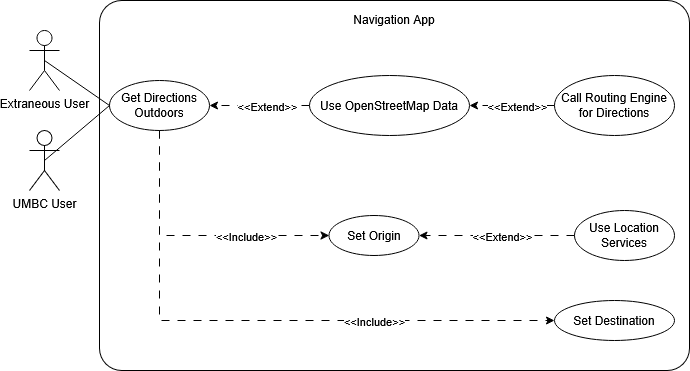

The diagram above was exported from draw.io. Its source (the exported page's mxGraphModel, read from the mxfile embedded in the PNG):
<mxGraphModel dx="2066" dy="1130" grid="1" gridSize="10" guides="1" tooltips="1" connect="1" arrows="1" fold="1" page="1" pageScale="1" pageWidth="850" pageHeight="1100" math="0" shadow="0">
  <root>
    <mxCell id="i56RIFzsXs4g5e_qrloY-0" />
    <mxCell id="i56RIFzsXs4g5e_qrloY-1" parent="i56RIFzsXs4g5e_qrloY-0" />
    <mxCell id="i56RIFzsXs4g5e_qrloY-2" value="UMBC User" style="shape=umlActor;verticalLabelPosition=bottom;verticalAlign=top;html=1;outlineConnect=0;" parent="i56RIFzsXs4g5e_qrloY-1" vertex="1">
      <mxGeometry x="90" y="350" width="30" height="60" as="geometry" />
    </mxCell>
    <mxCell id="i56RIFzsXs4g5e_qrloY-4" value="&lt;div&gt;Navigation App&lt;/div&gt;&lt;div&gt;&lt;br&gt;&lt;/div&gt;&lt;div&gt;&lt;br&gt;&lt;/div&gt;&lt;div&gt;&lt;br&gt;&lt;/div&gt;&lt;div&gt;&lt;br&gt;&lt;/div&gt;&lt;div&gt;&lt;br&gt;&lt;/div&gt;&lt;div&gt;&lt;br&gt;&lt;/div&gt;&lt;div&gt;&lt;br&gt;&lt;/div&gt;&lt;div&gt;&lt;br&gt;&lt;/div&gt;&lt;div&gt;&lt;br&gt;&lt;/div&gt;&lt;div&gt;&lt;br&gt;&lt;/div&gt;&lt;div&gt;&lt;br&gt;&lt;/div&gt;&lt;div&gt;&lt;br&gt;&lt;/div&gt;&lt;div&gt;&lt;br&gt;&lt;/div&gt;&lt;div&gt;&lt;br&gt;&lt;/div&gt;&lt;div&gt;&lt;br&gt;&lt;/div&gt;&lt;div&gt;&lt;br&gt;&lt;/div&gt;&lt;div&gt;&lt;br&gt;&lt;/div&gt;&lt;div&gt;&lt;br&gt;&lt;/div&gt;&lt;div&gt;&lt;br&gt;&lt;/div&gt;&lt;div&gt;&lt;br&gt;&lt;/div&gt;&lt;div&gt;&lt;br&gt;&lt;/div&gt;&lt;div&gt;&lt;br&gt;&lt;/div&gt;&lt;div&gt;&lt;br&gt;&lt;/div&gt;" style="rounded=1;whiteSpace=wrap;html=1;fillColor=none;arcSize=6;align=center;" parent="i56RIFzsXs4g5e_qrloY-1" vertex="1">
      <mxGeometry x="160" y="220" width="590" height="370" as="geometry" />
    </mxCell>
    <mxCell id="i56RIFzsXs4g5e_qrloY-8" style="edgeStyle=orthogonalEdgeStyle;rounded=0;orthogonalLoop=1;jettySize=auto;html=1;entryX=0;entryY=0.5;entryDx=0;entryDy=0;dashed=1;dashPattern=8 8;exitX=0.5;exitY=1;exitDx=0;exitDy=0;" parent="i56RIFzsXs4g5e_qrloY-1" source="i56RIFzsXs4g5e_qrloY-35" target="i56RIFzsXs4g5e_qrloY-15" edge="1">
      <mxGeometry relative="1" as="geometry">
        <Array as="points">
          <mxPoint x="220" y="455" />
        </Array>
        <mxPoint x="250" y="400" as="sourcePoint" />
      </mxGeometry>
    </mxCell>
    <mxCell id="i56RIFzsXs4g5e_qrloY-9" value="&amp;lt;&amp;lt;Include&amp;gt;&amp;gt;" style="edgeLabel;html=1;align=center;verticalAlign=middle;resizable=0;points=[];" parent="i56RIFzsXs4g5e_qrloY-8" vertex="1" connectable="0">
      <mxGeometry x="0.084" y="-3" relative="1" as="geometry">
        <mxPoint x="42" y="-3" as="offset" />
      </mxGeometry>
    </mxCell>
    <mxCell id="i56RIFzsXs4g5e_qrloY-10" style="edgeStyle=orthogonalEdgeStyle;rounded=0;orthogonalLoop=1;jettySize=auto;html=1;entryX=0;entryY=0.5;entryDx=0;entryDy=0;dashed=1;dashPattern=8 8;exitX=0.5;exitY=1;exitDx=0;exitDy=0;" parent="i56RIFzsXs4g5e_qrloY-1" source="i56RIFzsXs4g5e_qrloY-35" target="i56RIFzsXs4g5e_qrloY-16" edge="1">
      <mxGeometry relative="1" as="geometry">
        <Array as="points">
          <mxPoint x="220" y="540" />
        </Array>
        <mxPoint x="230" y="470" as="sourcePoint" />
      </mxGeometry>
    </mxCell>
    <mxCell id="i56RIFzsXs4g5e_qrloY-11" value="&amp;lt;&amp;lt;Include&amp;gt;&amp;gt;" style="edgeLabel;html=1;align=center;verticalAlign=middle;resizable=0;points=[];" parent="i56RIFzsXs4g5e_qrloY-10" vertex="1" connectable="0">
      <mxGeometry x="0.2955" y="1" relative="1" as="geometry">
        <mxPoint x="25" y="1" as="offset" />
      </mxGeometry>
    </mxCell>
    <mxCell id="i56RIFzsXs4g5e_qrloY-13" style="edgeStyle=orthogonalEdgeStyle;rounded=0;orthogonalLoop=1;jettySize=auto;html=1;exitX=0;exitY=0.5;exitDx=0;exitDy=0;entryX=1;entryY=0.5;entryDx=0;entryDy=0;dashed=1;dashPattern=8 8;" parent="i56RIFzsXs4g5e_qrloY-1" source="i56RIFzsXs4g5e_qrloY-23" target="i56RIFzsXs4g5e_qrloY-15" edge="1">
      <mxGeometry relative="1" as="geometry" />
    </mxCell>
    <mxCell id="i56RIFzsXs4g5e_qrloY-14" value="&amp;lt;&amp;lt;Extend&amp;gt;&amp;gt;" style="edgeLabel;html=1;align=center;verticalAlign=middle;resizable=0;points=[];" parent="i56RIFzsXs4g5e_qrloY-13" vertex="1" connectable="0">
      <mxGeometry x="-0.166" y="-1" relative="1" as="geometry">
        <mxPoint x="-8" y="1" as="offset" />
      </mxGeometry>
    </mxCell>
    <mxCell id="i56RIFzsXs4g5e_qrloY-15" value="Set Origin" style="ellipse;whiteSpace=wrap;html=1;fillColor=none;" parent="i56RIFzsXs4g5e_qrloY-1" vertex="1">
      <mxGeometry x="389.5" y="435" width="90" height="40" as="geometry" />
    </mxCell>
    <mxCell id="i56RIFzsXs4g5e_qrloY-16" value="Set Destination" style="ellipse;whiteSpace=wrap;html=1;fillColor=none;" parent="i56RIFzsXs4g5e_qrloY-1" vertex="1">
      <mxGeometry x="615" y="520" width="120" height="40" as="geometry" />
    </mxCell>
    <mxCell id="i56RIFzsXs4g5e_qrloY-23" value="Use Location Services" style="ellipse;whiteSpace=wrap;html=1;fillColor=none;" parent="i56RIFzsXs4g5e_qrloY-1" vertex="1">
      <mxGeometry x="635" y="430" width="100" height="50" as="geometry" />
    </mxCell>
    <mxCell id="i56RIFzsXs4g5e_qrloY-34" value="Extraneous User" style="shape=umlActor;verticalLabelPosition=bottom;verticalAlign=top;html=1;outlineConnect=0;" parent="i56RIFzsXs4g5e_qrloY-1" vertex="1">
      <mxGeometry x="90" y="250" width="30" height="60" as="geometry" />
    </mxCell>
    <mxCell id="i56RIFzsXs4g5e_qrloY-35" value="Get Directions Outdoors" style="ellipse;whiteSpace=wrap;html=1;fillColor=none;" parent="i56RIFzsXs4g5e_qrloY-1" vertex="1">
      <mxGeometry x="170" y="300" width="100" height="50" as="geometry" />
    </mxCell>
    <mxCell id="i56RIFzsXs4g5e_qrloY-40" value="" style="endArrow=none;html=1;rounded=0;exitX=0.5;exitY=0.5;exitDx=0;exitDy=0;exitPerimeter=0;entryX=0;entryY=0.5;entryDx=0;entryDy=0;" parent="i56RIFzsXs4g5e_qrloY-1" source="i56RIFzsXs4g5e_qrloY-34" target="i56RIFzsXs4g5e_qrloY-35" edge="1">
      <mxGeometry width="50" height="50" relative="1" as="geometry">
        <mxPoint x="500" y="-30" as="sourcePoint" />
        <mxPoint x="550" y="-80" as="targetPoint" />
      </mxGeometry>
    </mxCell>
    <mxCell id="eiy635cHhUFCWd30x6Ou-1" value="" style="endArrow=none;html=1;rounded=0;exitX=0.5;exitY=0.5;exitDx=0;exitDy=0;exitPerimeter=0;entryX=0;entryY=0.5;entryDx=0;entryDy=0;" parent="i56RIFzsXs4g5e_qrloY-1" source="i56RIFzsXs4g5e_qrloY-2" target="i56RIFzsXs4g5e_qrloY-35" edge="1">
      <mxGeometry width="50" height="50" relative="1" as="geometry">
        <mxPoint x="400" y="180" as="sourcePoint" />
        <mxPoint x="450" y="130" as="targetPoint" />
      </mxGeometry>
    </mxCell>
    <mxCell id="jqA40AEwEOSkFaP-Cugo-1" value="Use OpenStreetMap Data" style="ellipse;whiteSpace=wrap;html=1;fillColor=none;" vertex="1" parent="i56RIFzsXs4g5e_qrloY-1">
      <mxGeometry x="370" y="295" width="160" height="60" as="geometry" />
    </mxCell>
    <mxCell id="jqA40AEwEOSkFaP-Cugo-2" value="" style="endArrow=classic;html=1;rounded=0;exitX=0;exitY=0.5;exitDx=0;exitDy=0;entryX=1;entryY=0.5;entryDx=0;entryDy=0;dashed=1;dashPattern=8 8;" edge="1" parent="i56RIFzsXs4g5e_qrloY-1" source="jqA40AEwEOSkFaP-Cugo-1" target="i56RIFzsXs4g5e_qrloY-35">
      <mxGeometry width="50" height="50" relative="1" as="geometry">
        <mxPoint x="455" y="820" as="sourcePoint" />
        <mxPoint x="265" y="755" as="targetPoint" />
      </mxGeometry>
    </mxCell>
    <mxCell id="jqA40AEwEOSkFaP-Cugo-3" value="&lt;div&gt;&amp;lt;&amp;lt;Extend&amp;gt;&amp;gt;&lt;/div&gt;" style="edgeLabel;html=1;align=center;verticalAlign=middle;resizable=0;points=[];" vertex="1" connectable="0" parent="jqA40AEwEOSkFaP-Cugo-2">
      <mxGeometry x="-0.1413" y="-2" relative="1" as="geometry">
        <mxPoint y="2" as="offset" />
      </mxGeometry>
    </mxCell>
    <mxCell id="jqA40AEwEOSkFaP-Cugo-4" value="Call Routing Engine for Directions" style="ellipse;whiteSpace=wrap;html=1;fillColor=none;" vertex="1" parent="i56RIFzsXs4g5e_qrloY-1">
      <mxGeometry x="615" y="295" width="120" height="60" as="geometry" />
    </mxCell>
    <mxCell id="jqA40AEwEOSkFaP-Cugo-5" value="" style="endArrow=classic;html=1;rounded=0;entryX=1;entryY=0.5;entryDx=0;entryDy=0;exitX=0;exitY=0.5;exitDx=0;exitDy=0;dashed=1;dashPattern=8 8;" edge="1" parent="i56RIFzsXs4g5e_qrloY-1" source="jqA40AEwEOSkFaP-Cugo-4" target="jqA40AEwEOSkFaP-Cugo-1">
      <mxGeometry width="50" height="50" relative="1" as="geometry">
        <mxPoint x="415" y="1030" as="sourcePoint" />
        <mxPoint x="465" y="980" as="targetPoint" />
      </mxGeometry>
    </mxCell>
    <mxCell id="jqA40AEwEOSkFaP-Cugo-6" value="&amp;lt;&amp;lt;Extend&amp;gt;&amp;gt;" style="edgeLabel;html=1;align=center;verticalAlign=middle;resizable=0;points=[];" vertex="1" connectable="0" parent="jqA40AEwEOSkFaP-Cugo-5">
      <mxGeometry x="-0.1636" y="-2" relative="1" as="geometry">
        <mxPoint x="-2" y="2" as="offset" />
      </mxGeometry>
    </mxCell>
  </root>
</mxGraphModel>